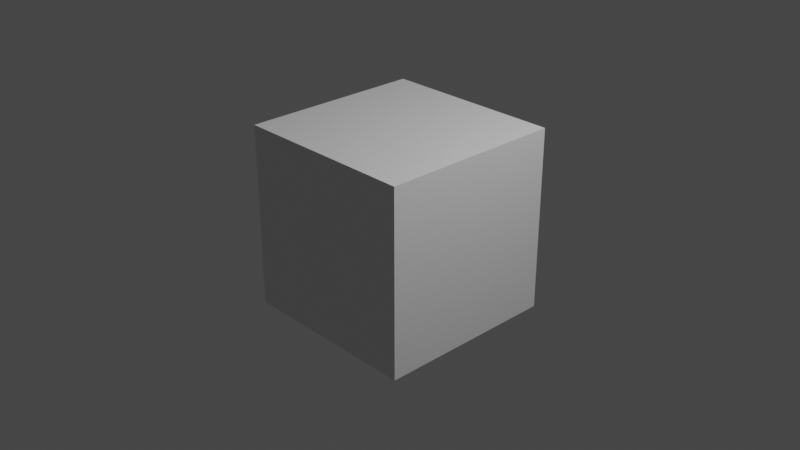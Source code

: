 # Source: nodeshareio.blend  (saved by Blender 2.90.8; exported with 4.5.12 LTS)
import bpy
from mathutils import Matrix  # noqa: F401  (used for matrix-valued properties, if any)

bpy.ops.wm.read_factory_settings(use_empty=True)
scene = bpy.context.scene
scene.name = 'Scene'

# ---- collections
col_collection = bpy.data.collections.new('Collection'); scene.collection.children.link(col_collection)

# ---- materials (node trees are filled in below, after node groups)
mat_material = bpy.data.materials.new('Material')
mat_material.alpha_threshold = 0.0
mat_material.use_transparent_shadow = False
mat_material.line_color = (0.0, 0.0, 0.0, 1.0)

# ---- material node trees
mat_material.use_nodes = True; mat_material.node_tree.nodes.clear()
_N = mat_material.node_tree.nodes; _L = mat_material.node_tree.links
n0 = _N.new('ShaderNodeAttribute'); n0.name = 'Attribute'; n0.location = (-317, 634)
n1 = _N.new('ShaderNodeOutputMaterial'); n1.name = 'Material Output'; n1.location = (416, 342)
n2 = _N.new('ShaderNodeBsdfPrincipled'); n2.name = 'Principled BSDF'; n2.location = (-316, 342)
n2.label = 'nodeshare.token_string'
n2.distribution = 'GGX'
n2.subsurface_method = 'BURLEY'
n2.inputs[2].default_value = 0.4
n2.inputs[3].default_value = 1.45
n2.inputs[27].default_value = (0.0, 0.0, 0.0, 1.0)
n2.inputs[28].default_value = 1.0
_L.new(n2.outputs[0], n1.inputs[0])
n1.is_active_output = True

# ---- world
world_world = bpy.data.worlds.new('World'); scene.world = world_world
world_world.use_nodes = True; world_world.node_tree.nodes.clear()
_N = world_world.node_tree.nodes; _L = world_world.node_tree.links
n0 = _N.new('ShaderNodeOutputWorld'); n0.name = 'World Output'; n0.location = (300, 300)
n1 = _N.new('ShaderNodeBackground'); n1.name = 'Background'; n1.location = (10, 300)
n1.inputs[0].default_value = (0.05088, 0.05088, 0.05088, 1.0)
_L.new(n1.outputs[0], n0.inputs[0])
n0.is_active_output = True
world_world.color = (0.05088, 0.05088, 0.05088)
world_world.use_sun_shadow = False
world_world.sun_shadow_jitter_overblur = 0.0

# ---- cameras
cam_camera = bpy.data.cameras.new('Camera')
cam_camera.clip_end = 100.0
cam_camera.ortho_scale = 7.314

# ---- lights
light_light = bpy.data.lights.new('Light', 'POINT')
light_light.transmission_factor = 0.0
light_light.energy = 1000.0
light_light.shadow_soft_size = 0.1
light_light.shadow_maximum_resolution = 0.006
light_light.use_absolute_resolution = True

# ---- meshes
me_cube = bpy.data.meshes.new('Cube')
me_cube.from_pydata([(1.0, 1.0, 1.0), (1.0, 1.0, -1.0), (1.0, -1.0, 1.0), (1.0, -1.0, -1.0), (-1.0, 1.0, 1.0), (-1.0, 1.0, -1.0), (-1.0, -1.0, 1.0), (-1.0, -1.0, -1.0)], [], [(0, 4, 6, 2), (3, 2, 6, 7), (7, 6, 4, 5), (5, 1, 3, 7), (1, 0, 2, 3), (5, 4, 0, 1)])
_uv = me_cube.uv_layers.new(name='UVMap')
_uv.uv.foreach_set('vector', [0.625, 0.5, 0.875, 0.5, 0.875, 0.75, 0.625, 0.75, 0.375, 0.75, 0.625, 0.75, 0.625, 1.0, 0.375, 1.0, 0.375, 0.0, 0.625, 0.0, 0.625, 0.25, 0.375, 0.25, 0.125, 0.5, 0.375, 0.5, 0.375, 0.75, 0.125, 0.75, 0.375, 0.5, 0.625, 0.5, 0.625, 0.75, 0.375, 0.75, 0.375, 0.25, 0.625, 0.25, 0.625, 0.5, 0.375, 0.5])
me_cube.materials.append(mat_material)
me_cube.use_remesh_preserve_volume = False
me_cube.use_remesh_preserve_attributes = False
me_cube.use_mirror_vertex_groups = False
me_cube.update()

# ---- objects
ob_cube = bpy.data.objects.new('Cube', me_cube)
ob_light = bpy.data.objects.new('Light', light_light)
ob_camera = bpy.data.objects.new('Camera', cam_camera)

# ---- transforms, parenting, visibility, modifiers, constraints
ob_cube.location = (0.0, 0.0, 0.0)
ob_cube.lock_rotations_4d = False
ob_cube.empty_display_type = 'ARROWS'
ob_cube.lineart.crease_threshold = 0.0
ob_light.location = (4.076, 1.005, 5.904)
ob_light.rotation_euler = (0.6503, 0.05522, 1.866)
ob_light.lock_rotations_4d = False
ob_light.empty_display_type = 'ARROWS'
ob_light.color = (0.0, 0.0, 0.0, 0.0)
ob_light.lineart.crease_threshold = 0.0
ob_camera.location = (7.359, -6.926, 4.958)
ob_camera.rotation_euler = (1.109, 0.0, 0.8149)
ob_camera.lock_rotations_4d = False
ob_camera.empty_display_type = 'ARROWS'
ob_camera.color = (0.0, 0.0, 0.0, 0.0)
ob_camera.display_type = 'WIRE'
ob_camera.lineart.crease_threshold = 0.0

# ---- collection membership
col_collection.objects.link(ob_cube)
col_collection.objects.link(ob_light)
col_collection.objects.link(ob_camera)

# ---- scene / render settings (as saved in the file)
scene.camera = ob_camera
scene.frame_start = 1; scene.frame_end = 250; scene.frame_set(2)
scene.render.engine = 'BLENDER_EEVEE_NEXT'
scene.cycles.use_denoising = False
scene.cycles.samples = 128
scene.cycles.sampling_pattern = 'TABULATED_SOBOL'
scene.cycles.use_adaptive_sampling = False
scene.cycles.use_light_tree = False
scene.view_settings.view_transform = 'Filmic'
bpy.context.view_layer.update()
